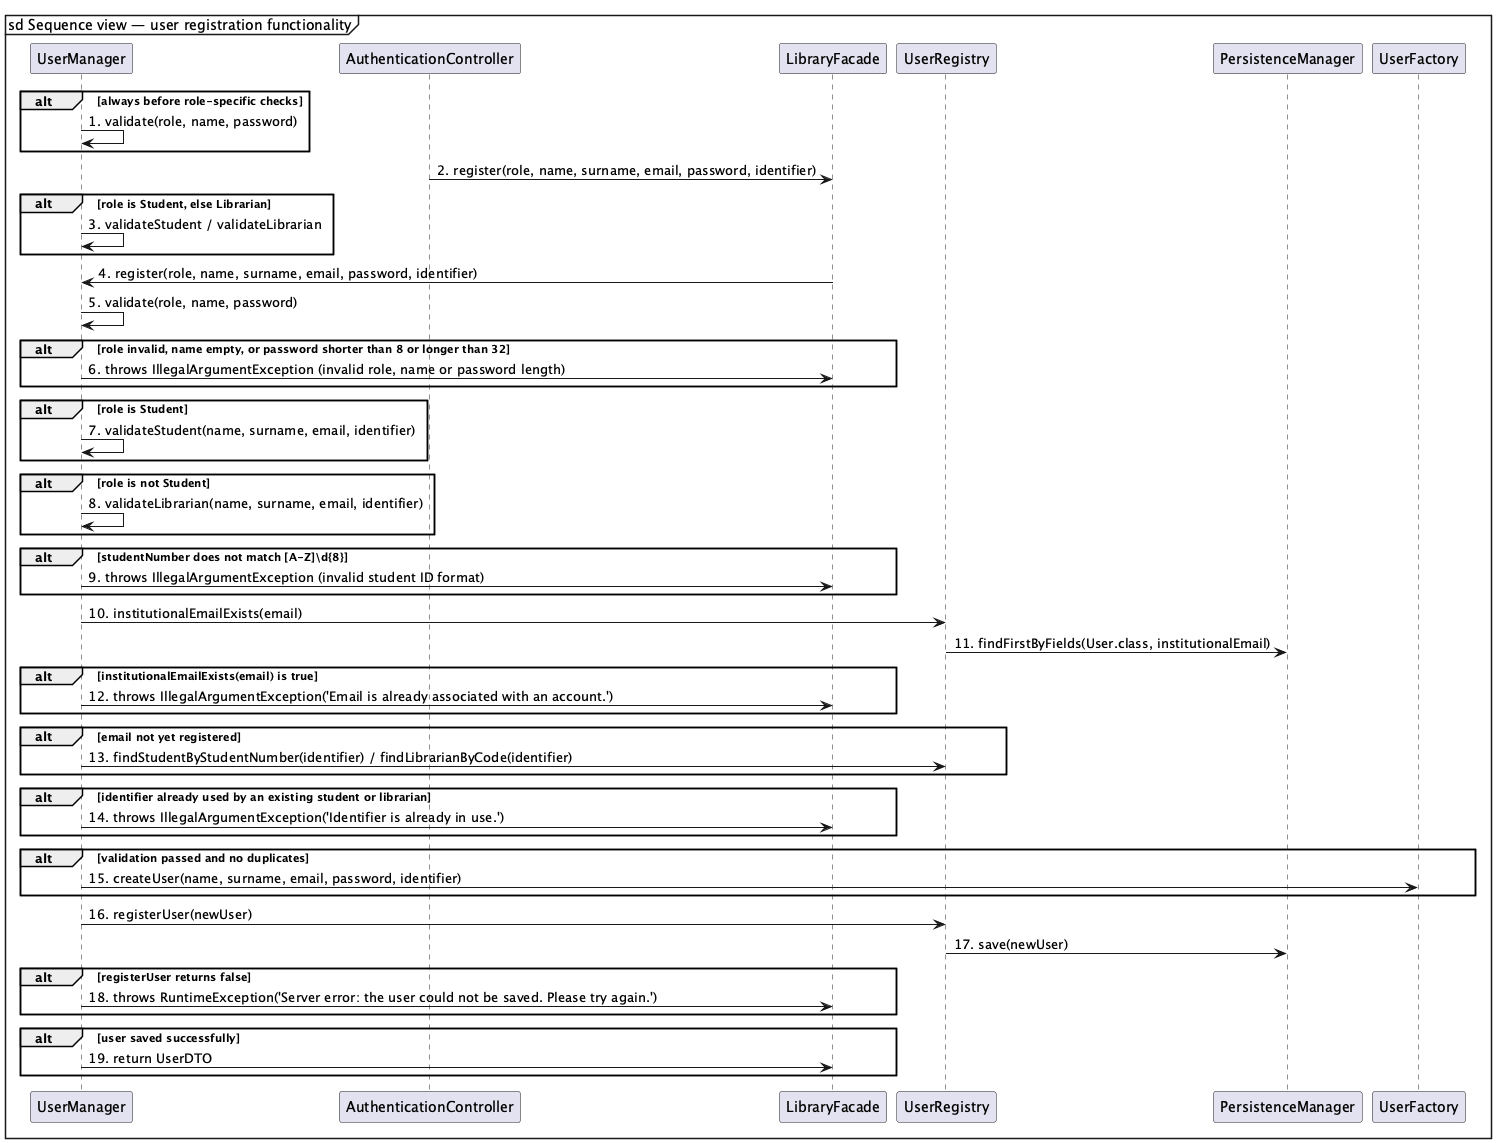

The diagram above was rendered by PlantUML. Its source (embedded in the PNG):
@startuml
mainframe sd Sequence view — user registration functionality
skinparam shadowing false
participant "UserManager" as e_cmp_it_unina_reservations_controller_UserManager_95503d
participant "AuthenticationController" as e_cmp_it_unina_reservations_boundary_SpringBoot_AuthenticationController_e9ef92
participant "LibraryFacade" as e_cmp_it_unina_reservations_controller_LibraryFacade_47e8b3
participant "UserRegistry" as e_cmp_it_unina_reservations_entity_UserRegistry_804bf0
participant "PersistenceManager" as e_cmp_it_unina_reservations_database_PersistenceManager_4432c4
participant "UserFactory" as e_cmp_it_unina_reservations_controller_factory_UserFactory_b8da9a
alt always before role-specific checks
e_cmp_it_unina_reservations_controller_UserManager_95503d -> e_cmp_it_unina_reservations_controller_UserManager_95503d : 1. validate(role, name, password)
end
e_cmp_it_unina_reservations_boundary_SpringBoot_AuthenticationController_e9ef92 -> e_cmp_it_unina_reservations_controller_LibraryFacade_47e8b3 : 2. register(role, name, surname, email, password, identifier)
alt role is Student, else Librarian
e_cmp_it_unina_reservations_controller_UserManager_95503d -> e_cmp_it_unina_reservations_controller_UserManager_95503d : 3. validateStudent / validateLibrarian
end
e_cmp_it_unina_reservations_controller_LibraryFacade_47e8b3 -> e_cmp_it_unina_reservations_controller_UserManager_95503d : 4. register(role, name, surname, email, password, identifier)
e_cmp_it_unina_reservations_controller_UserManager_95503d -> e_cmp_it_unina_reservations_controller_UserManager_95503d : 5. validate(role, name, password)
alt role invalid, name empty, or password shorter than 8 or longer than 32
e_cmp_it_unina_reservations_controller_UserManager_95503d -> e_cmp_it_unina_reservations_controller_LibraryFacade_47e8b3 : 6. throws IllegalArgumentException (invalid role, name or password length)
end
alt role is Student
e_cmp_it_unina_reservations_controller_UserManager_95503d -> e_cmp_it_unina_reservations_controller_UserManager_95503d : 7. validateStudent(name, surname, email, identifier)
end
alt role is not Student
e_cmp_it_unina_reservations_controller_UserManager_95503d -> e_cmp_it_unina_reservations_controller_UserManager_95503d : 8. validateLibrarian(name, surname, email, identifier)
end
alt studentNumber does not match [A-Z]\\d{8}
e_cmp_it_unina_reservations_controller_UserManager_95503d -> e_cmp_it_unina_reservations_controller_LibraryFacade_47e8b3 : 9. throws IllegalArgumentException (invalid student ID format)
end
e_cmp_it_unina_reservations_controller_UserManager_95503d -> e_cmp_it_unina_reservations_entity_UserRegistry_804bf0 : 10. institutionalEmailExists(email)
e_cmp_it_unina_reservations_entity_UserRegistry_804bf0 -> e_cmp_it_unina_reservations_database_PersistenceManager_4432c4 : 11. findFirstByFields(User.class, institutionalEmail)
alt institutionalEmailExists(email) is true
e_cmp_it_unina_reservations_controller_UserManager_95503d -> e_cmp_it_unina_reservations_controller_LibraryFacade_47e8b3 : 12. throws IllegalArgumentException('Email is already associated with an account.')
end
alt email not yet registered
e_cmp_it_unina_reservations_controller_UserManager_95503d -> e_cmp_it_unina_reservations_entity_UserRegistry_804bf0 : 13. findStudentByStudentNumber(identifier) / findLibrarianByCode(identifier)
end
alt identifier already used by an existing student or librarian
e_cmp_it_unina_reservations_controller_UserManager_95503d -> e_cmp_it_unina_reservations_controller_LibraryFacade_47e8b3 : 14. throws IllegalArgumentException('Identifier is already in use.')
end
alt validation passed and no duplicates
e_cmp_it_unina_reservations_controller_UserManager_95503d -> e_cmp_it_unina_reservations_controller_factory_UserFactory_b8da9a : 15. createUser(name, surname, email, password, identifier)
end
e_cmp_it_unina_reservations_controller_UserManager_95503d -> e_cmp_it_unina_reservations_entity_UserRegistry_804bf0 : 16. registerUser(newUser)
e_cmp_it_unina_reservations_entity_UserRegistry_804bf0 -> e_cmp_it_unina_reservations_database_PersistenceManager_4432c4 : 17. save(newUser)
alt registerUser returns false
e_cmp_it_unina_reservations_controller_UserManager_95503d -> e_cmp_it_unina_reservations_controller_LibraryFacade_47e8b3 : 18. throws RuntimeException('Server error: the user could not be saved. Please try again.')
end
alt user saved successfully
e_cmp_it_unina_reservations_controller_UserManager_95503d -> e_cmp_it_unina_reservations_controller_LibraryFacade_47e8b3 : 19. return UserDTO
end
@enduml